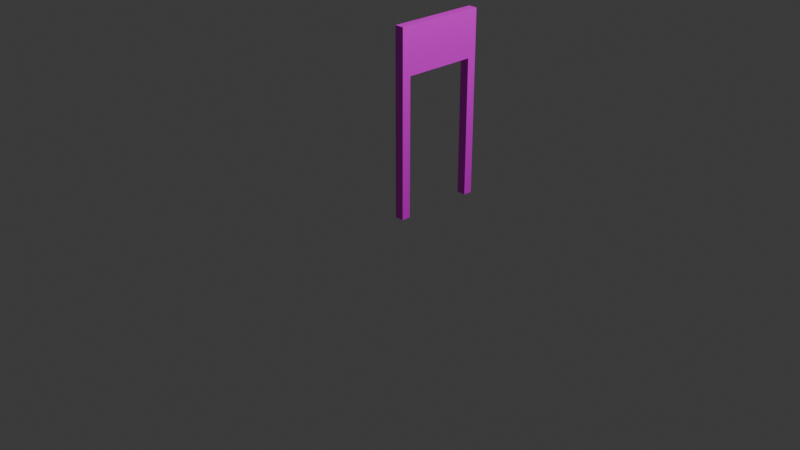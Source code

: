 # Source: door_straight_1x1.blend  (saved by Blender 4.1.24; exported with 4.5.12 LTS)
import bpy
from mathutils import Matrix  # noqa: F401  (used for matrix-valued properties, if any)

bpy.ops.wm.read_factory_settings(use_empty=True)
scene = bpy.context.scene
scene.name = 'Scene'

# ---- collections
col_collection = bpy.data.collections.new('Collection'); scene.collection.children.link(col_collection)

# ---- images (referenced by path relative to the original .blend; pixels are not part of the script)
import os
ASSET_DIR = os.environ.get("B2B_ASSET_DIR", "")  # directory of the original .blend (textures are referenced by path, not embedded)
HERE = os.path.dirname(os.path.abspath(__file__))  # packed textures are extracted next to this script under _unpacked/

def load_image(name, relpath, width, height, colorspace="sRGB"):
    """Load a texture the original file referenced (path relative to the .blend, or extracted next to this script)."""
    p = next((c for c in (os.path.join(HERE, relpath), os.path.join(ASSET_DIR, relpath)) if relpath and os.path.exists(c)), "")
    if p:
        img = bpy.data.images.load(p, check_existing=True)
        img.name = name
    else:  # same state as the original file: an image datablock whose file is absent (Cycles renders it pink)
        img = bpy.data.images.new(name, width, height)
        img.source = "FILE"
        img.filepath = "//" + (relpath or name)
    img.colorspace_settings.name = colorspace
    return img
img_untitled = load_image('Untitled', '', 1024, 1024, 'sRGB')

# ---- materials (node trees are filled in below, after node groups)
mat_material_001 = bpy.data.materials.new('Material.001')
mat_material_001.use_transparent_shadow = False

# ---- material node trees
mat_material_001.use_nodes = True; mat_material_001.node_tree.nodes.clear()
_N = mat_material_001.node_tree.nodes; _L = mat_material_001.node_tree.links
n0 = _N.new('ShaderNodeBsdfPrincipled'); n0.name = 'Principled BSDF'; n0.location = (10, 300)
n1 = _N.new('ShaderNodeOutputMaterial'); n1.name = 'Material Output'; n1.location = (300, 300)
n2 = _N.new('ShaderNodeTexImage'); n2.name = 'Image Texture'; n2.location = (-280, 260)
n2.image = img_untitled
_L.new(n0.outputs[0], n1.inputs[0])
_L.new(n2.outputs[0], n0.inputs[0])
n1.is_active_output = True

# ---- world
world_world = bpy.data.worlds.new('World'); scene.world = world_world
world_world.use_nodes = True; world_world.node_tree.nodes.clear()
_N = world_world.node_tree.nodes; _L = world_world.node_tree.links
n0 = _N.new('ShaderNodeOutputWorld'); n0.name = 'World Output'; n0.location = (300, 300)
n1 = _N.new('ShaderNodeBackground'); n1.name = 'Background'; n1.location = (10, 300)
n1.inputs[0].default_value = (0.05088, 0.05088, 0.05088, 1.0)
_L.new(n1.outputs[0], n0.inputs[0])
n0.is_active_output = True
world_world.color = (0.05088, 0.05088, 0.05088)
world_world.use_sun_shadow = False
world_world.sun_shadow_jitter_overblur = 0.0

# ---- cameras
cam_camera = bpy.data.cameras.new('Camera')
cam_camera.clip_end = 100.0
cam_camera.ortho_scale = 7.314

# ---- lights
light_light = bpy.data.lights.new('Light', 'POINT')
light_light.transmission_factor = 0.0
light_light.energy = 1000.0
light_light.shadow_soft_size = 0.1
light_light.shadow_maximum_resolution = 0.006
light_light.use_absolute_resolution = True

# ---- meshes
me_door_straight_1x1 = bpy.data.meshes.new('door_straight_1x1')
me_door_straight_1x1.from_pydata([(-50.0, 900.0, 0.0), (-50.0, 900.0, 1500.0), (-50.0, 1000.0, 0.0), (-50.0, 1000.0, 2000.0), (-50.0, 0.0, 2000.0), (-50.0, 100.0, 1500.0), (-50.0, 0.0, 0.0), (-50.0, 100.0, 0.0), (50.0, 1000.0, 0.0), (50.0, 900.0, 1500.0), (50.0, 900.0, 0.0), (50.0, 1000.0, 2000.0), (50.0, 0.0, 2000.0), (50.0, 100.0, 1500.0), (50.0, 0.0, 0.0), (50.0, 100.0, 0.0)], [], [(4, 12, 11, 3), (7, 6, 4, 5), (1, 3, 2, 0), (1, 5, 4, 3), (14, 15, 13, 12), (11, 9, 10, 8), (1, 9, 13, 5), (7, 15, 14, 6), (6, 14, 12, 4), (3, 11, 8, 2), (2, 8, 10, 0), (0, 10, 9, 1), (5, 13, 15, 7), (12, 13, 9, 11)])
me_door_straight_1x1.polygons.foreach_set('use_smooth', [True] * 14)
_k = set([(0, 1), (0, 2), (0, 10), (1, 5), (1, 9), (2, 3), (2, 8), (3, 4), (3, 11), (4, 6), (4, 12), (5, 7), (5, 13), (6, 7), (6, 14), (7, 15), (8, 10), (8, 11), (9, 10), (9, 13), (11, 12), (12, 14), (13, 15), (14, 15)])
me_door_straight_1x1.attributes.new('sharp_edge', 'BOOLEAN', 'EDGE').data.foreach_set('value', [ (min(e.vertices), max(e.vertices)) in _k for e in me_door_straight_1x1.edges])
_uv = me_door_straight_1x1.uv_layers.new(name='UVMap')
_uv.uv.foreach_set('vector', [1.0, 1.9, 1.0, 2.0, 2.795e-05, 2.0, 2.795e-05, 1.9, 0.9, 6.709e-05, 1.0, 6.709e-05, 1.0, 2.0, 0.9, 1.5, 0.1001, 1.5, 0.000106, 2.0, 0.000106, 6.72e-05, 0.1001, 6.72e-05, 0.1001, 1.5, 0.9, 1.5, 1.0, 2.0, 0.000106, 2.0, 0.0001058, 4.482e-05, 0.1001, 4.47e-05, 0.1001, 1.5, 0.000106, 2.0, 1.0, 2.0, 0.9, 1.5, 0.9, 4.482e-05, 1.0, 4.482e-05, 0.0, 0.0, 0.0, 0.0, 0.0, 0.0, 0.0, 0.0, 1.0, 9.996e-05, 1.0, 0.1001, 0.9, 0.1001, 0.9, 0.0001, 0.9, 6.703e-05, 1.0, 6.709e-05, 1.0, 2.0, 0.9, 2.0, 0.1001, 2.0, 0.000106, 2.0, 0.000106, 6.72e-05, 0.1001, 6.72e-05, 0.1001, 0.1001, 0.000106, 0.1001, 0.000106, 6.72e-05, 0.1001, 6.717e-05, 2.584e-05, 2.584e-05, 0.1001, 2.584e-05, 0.1001, 1.5, 2.584e-05, 1.5, 1.0, 1.5, 0.9, 1.5, 0.9, 6.709e-05, 1.0, 6.709e-05, 0.000106, 2.0, 0.1001, 1.5, 0.9, 1.5, 1.0, 2.0])
me_door_straight_1x1.materials.append(mat_material_001)
me_door_straight_1x1.update()
me_door_straight_1x1.normals_split_custom_set([tuple(v) for v in zip(*[iter([0.0, 0.0, 1.0, 0.0, 0.0, 1.0, 0.0, 0.0, 1.0, 0.0, 0.0, 1.0, -1.0, 0.0, 0.0, -1.0, 0.0, 0.0, -1.0, 0.0, 0.0, -1.0, 0.0, 0.0, -1.0, 0.0, 0.0, -1.0, 0.0, 0.0, -1.0, 0.0, 0.0, -1.0, 0.0, 0.0, -1.0, 0.0, 0.0, -1.0, 0.0, 0.0, -1.0, 0.0, 0.0, -1.0, 0.0, 0.0, 1.0, 0.0, 0.0, 1.0, 0.0, 0.0, 1.0, 0.0, 0.0, 1.0, 0.0, 0.0, 1.0, 0.0, 0.0, 1.0, 0.0, 0.0, 1.0, 0.0, 0.0, 1.0, 0.0, 0.0, 0.0, 0.0, -1.0, 0.0, 0.0, -1.0, 0.0, 0.0, -1.0, 0.0, 0.0, -1.0, 0.0, 0.0, -1.0, 0.0, 0.0, -1.0, 0.0, 0.0, -1.0, 0.0, 0.0, -1.0, 0.0, -1.0, 0.0, 0.0, -1.0, 0.0, 0.0, -1.0, 0.0, 0.0, -1.0, 0.0, 0.0, 1.0, 0.0, 0.0, 1.0, 0.0, 0.0, 1.0, 0.0, 0.0, 1.0, 0.0, 0.0, 0.0, -1.0, 0.0, 0.0, -1.0, 0.0, 0.0, -1.0, 0.0, 0.0, -1.0, 0.0, -1.0, 0.0, 0.0, -1.0, 0.0, 0.0, -1.0, 0.0, 0.0, -1.0, 0.0, 0.0, 1.0, 0.0, 0.0, 1.0, 0.0, 0.0, 1.0, 0.0, 0.0, 1.0, 0.0, 1.0, 0.0, 0.0, 1.0, 0.0, 0.0, 1.0, 0.0, 0.0, 1.0, 0.0, 0.0])] * 3)])

# ---- objects
ob_light = bpy.data.objects.new('Light', light_light)
ob_camera = bpy.data.objects.new('Camera', cam_camera)
ob_door_straight_1x1 = bpy.data.objects.new('door_straight_1x1', me_door_straight_1x1)

# ---- transforms, parenting, visibility, modifiers, constraints
ob_light.location = (4.076, 1.005, 5.904)
ob_light.rotation_euler = (0.6503, 0.05522, 1.866)
ob_light.lock_rotations_4d = False
ob_light.empty_display_type = 'ARROWS'
ob_light.color = (0.0, 0.0, 0.0, 0.0)
ob_light.lineart.crease_threshold = 0.0
ob_camera.location = (7.359, -6.926, 4.958)
ob_camera.rotation_euler = (1.109, 0.0, 0.8149)
ob_camera.lock_rotations_4d = False
ob_camera.empty_display_type = 'ARROWS'
ob_camera.color = (0.0, 0.0, 0.0, 0.0)
ob_camera.display_type = 'WIRE'
ob_camera.lineart.crease_threshold = 0.0
ob_door_straight_1x1.location = (0.0, 0.0, 0.0)
ob_door_straight_1x1.scale = (0.001, 0.001, 0.001)

# ---- collection membership
col_collection.objects.link(ob_light)
col_collection.objects.link(ob_camera)
col_collection.objects.link(ob_door_straight_1x1)

# ---- scene / render settings (as saved in the file)
scene.camera = ob_camera
scene.frame_start = 1; scene.frame_end = 250; scene.frame_set(1)
scene.render.engine = 'BLENDER_EEVEE_NEXT'
scene.cycles.sampling_pattern = 'TABULATED_SOBOL'
scene.eevee.ray_tracing_options.trace_max_roughness = 0.0
bpy.context.view_layer.update()

